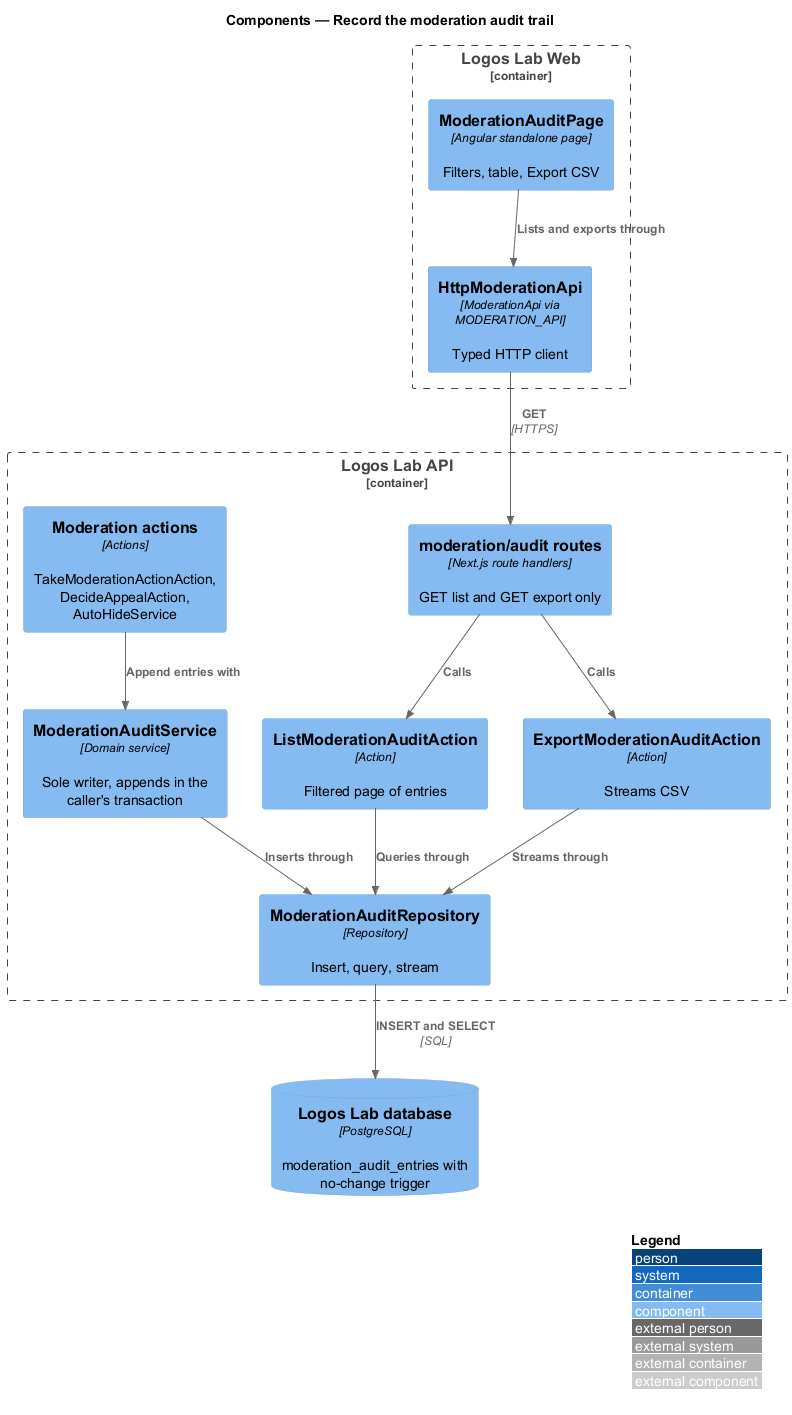

The diagram above was rendered by PlantUML. Its source (embedded in the PNG):
@startuml
!include <C4/C4_Component>
LAYOUT_WITH_LEGEND()
title Components — Record the moderation audit trail

Container_Boundary(web, "Logos Lab Web") {
  Component(page, "ModerationAuditPage", "Angular standalone page", "Filters, table, Export CSV")
  Component(client, "HttpModerationApi", "ModerationApi via MODERATION_API", "Typed HTTP client")
}
Container_Boundary(api, "Logos Lab API") {
  Component(route, "moderation/audit routes", "Next.js route handlers", "GET list and GET export only")
  Component(list, "ListModerationAuditAction", "Action", "Filtered page of entries")
  Component(export, "ExportModerationAuditAction", "Action", "Streams CSV")
  Component(actions, "Moderation actions", "Actions", "TakeModerationActionAction, DecideAppealAction, AutoHideService")
  Component(audit, "ModerationAuditService", "Domain service", "Sole writer, appends in the caller's transaction")
  Component(repo, "ModerationAuditRepository", "Repository", "Insert, query, stream")
}
ComponentDb(db, "Logos Lab database", "PostgreSQL", "moderation_audit_entries with no-change trigger")

Rel(page, client, "Lists and exports through")
Rel(client, route, "GET", "HTTPS")
Rel(route, list, "Calls")
Rel(route, export, "Calls")
Rel(actions, audit, "Append entries with")
Rel(audit, repo, "Inserts through")
Rel(list, repo, "Queries through")
Rel(export, repo, "Streams through")
Rel(repo, db, "INSERT and SELECT", "SQL")
@enduml